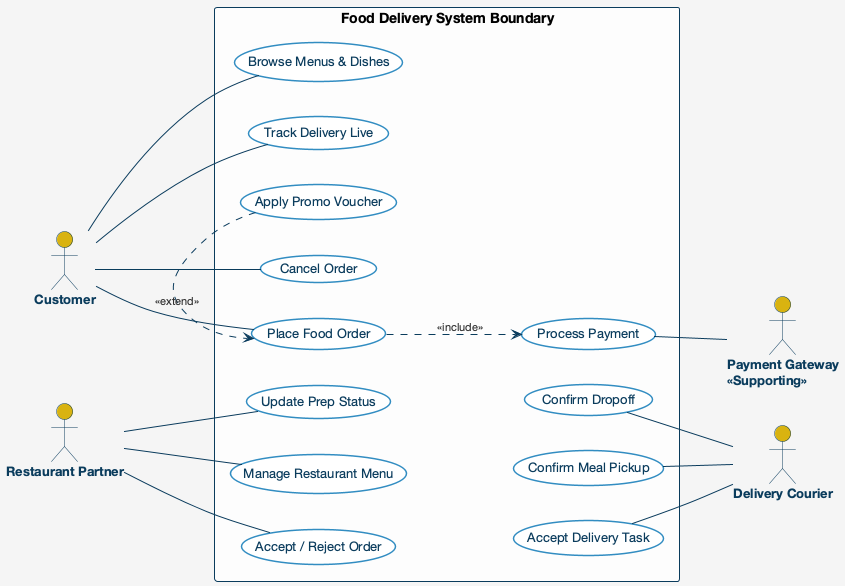

The diagram above was rendered by PlantUML. Its source (embedded in the PNG):
@startuml
skinparam backgroundColor #f5f5f5
skinparam defaultFontName "Helvetica Neue", Arial, sans-serif
skinparam shadowing false
left to right direction

skinparam actor {
  BackgroundColor #d9b310
  BorderColor #0b3c5d
  FontColor #0b3c5d
  FontStyle bold
  FontSize 13
}

skinparam usecase {
  BackgroundColor #ffffff
  BorderColor #328cc1
  BorderThickness 1.5
  FontColor #0b3c5d
  FontSize 13
}

skinparam package {
  BackgroundColor #fdfdfd
  BorderColor #0b3c5d
  BorderThickness 2
  FontColor #0b3c5d
  FontStyle bold
  FontSize 14
}

skinparam arrow {
  Color #0b3c5d
  FontColor #333333
  FontSize 11
}

' Left Actors
actor "Customer" as Customer
actor "Restaurant Partner" as Restaurant

' Right Actors
actor "Payment Gateway\n«Supporting»" as Payment
actor "Delivery Courier" as Courier

Customer -[hidden]right- Restaurant
Payment -[hidden]right- Courier

rectangle "Food Delivery System Boundary" {
  ' Left Column (Customer)
  usecase "Browse Menus & Dishes" as UC_Browse
  usecase "Place Food Order" as UC_PlaceOrder
  usecase "Apply Promo Voucher" as UC_Voucher
  usecase "Track Delivery Live" as UC_Track
  usecase "Cancel Order" as UC_Cancel
  
  ' Left Column (Restaurant)
  usecase "Manage Restaurant Menu" as UC_Menu
  usecase "Accept / Reject Order" as UC_AcceptOrder
  usecase "Update Prep Status" as UC_PrepStatus
  
  ' Right Column (Payment & Courier)
  usecase "Process Payment" as UC_Payment
  usecase "Accept Delivery Task" as UC_AcceptTask
  usecase "Confirm Meal Pickup" as UC_Pickup
  usecase "Confirm Dropoff" as UC_Dropoff
}

' Customer connections
Customer -- UC_Browse
Customer -- UC_PlaceOrder
Customer -- UC_Track
Customer -- UC_Cancel

' Restaurant connections
Restaurant -- UC_Menu
Restaurant -- UC_AcceptOrder
Restaurant -- UC_PrepStatus

' Include & Extend
UC_PlaceOrder ..> UC_Payment : <<include>>
UC_Voucher .> UC_PlaceOrder : <<extend>>

' Right actor connections
UC_Payment -- Payment
UC_AcceptTask -- Courier
UC_Pickup -- Courier
UC_Dropoff -- Courier

' Vertical alignment left column
UC_Browse -[hidden]right- UC_PlaceOrder
UC_PlaceOrder -[hidden]right- UC_Voucher
UC_Voucher -[hidden]right- UC_Track
UC_Track -[hidden]right- UC_Cancel
UC_Cancel -[hidden]right- UC_Menu
UC_Menu -[hidden]right- UC_AcceptOrder
UC_AcceptOrder -[hidden]right- UC_PrepStatus

' Vertical alignment right column
UC_Payment -[hidden]right- UC_AcceptTask
UC_AcceptTask -[hidden]right- UC_Pickup
UC_Pickup -[hidden]right- UC_Dropoff

@enduml